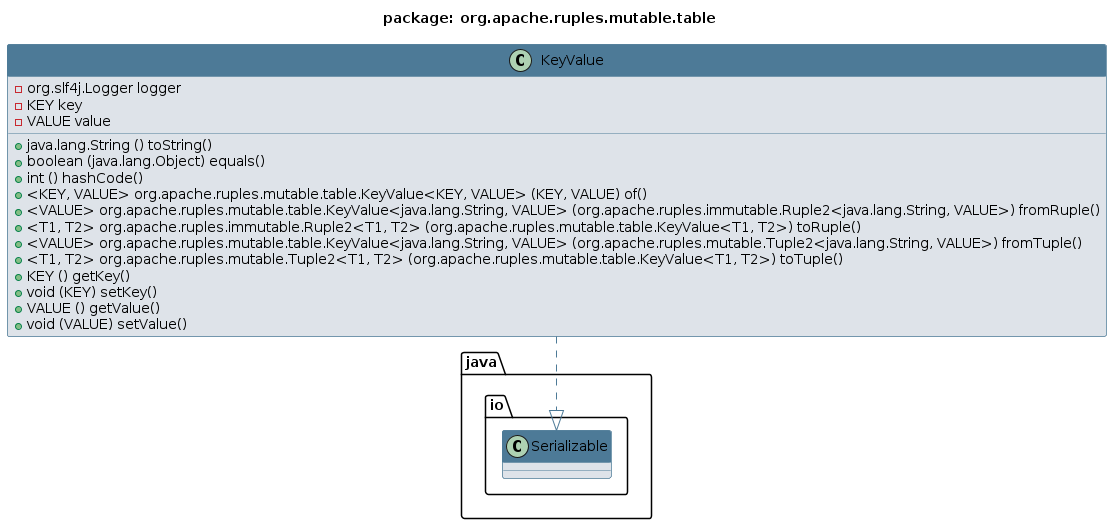

The diagram above was rendered by PlantUML. Its source (embedded in the PNG):
@startuml 
skinparam class { 
 BackgroundColor #DEE3E9 
 ArrowColor #4D7A97 
 BorderColor #4D7A97 
}
top to bottom direction 
title package: org.apache.ruples.mutable.table
skinparam titleBackgroundColor White
skinparam classHeaderBackgroundColor #4D7A97
skinparam stereotypeBBackgroundColor #F8981D


class KeyValue {
 - org.slf4j.Logger logger
 - KEY key
 - VALUE value
 + java.lang.String () toString()
 + boolean (java.lang.Object) equals()
 + int () hashCode()
 + <KEY, VALUE> org.apache.ruples.mutable.table.KeyValue<KEY, VALUE> (KEY, VALUE) of()
 + <VALUE> org.apache.ruples.mutable.table.KeyValue<java.lang.String, VALUE> (org.apache.ruples.immutable.Ruple2<java.lang.String, VALUE>) fromRuple()
 + <T1, T2> org.apache.ruples.immutable.Ruple2<T1, T2> (org.apache.ruples.mutable.table.KeyValue<T1, T2>) toRuple()
 + <VALUE> org.apache.ruples.mutable.table.KeyValue<java.lang.String, VALUE> (org.apache.ruples.mutable.Tuple2<java.lang.String, VALUE>) fromTuple()
 + <T1, T2> org.apache.ruples.mutable.Tuple2<T1, T2> (org.apache.ruples.mutable.table.KeyValue<T1, T2>) toTuple()
 + KEY () getKey()
 + void (KEY) setKey()
 + VALUE () getValue()
 + void (VALUE) setValue()
}
KeyValue ..|> java.io.Serializable
@enduml